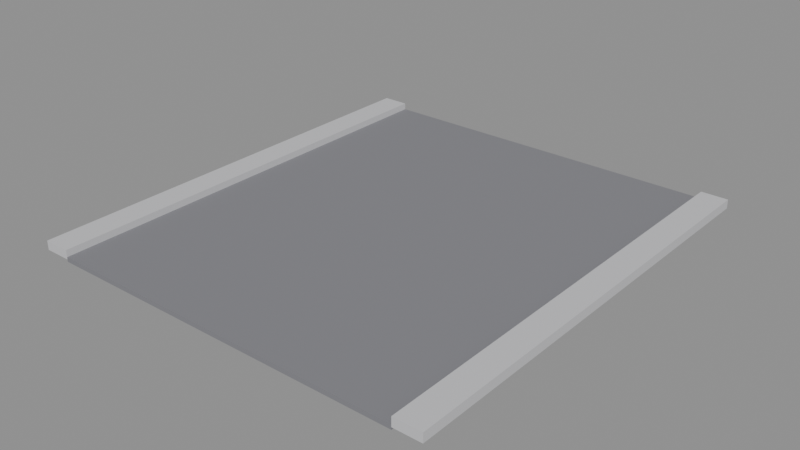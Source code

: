 # Source: Infrastructure_Road_Straight_01.blend  (saved by Blender 5.2.44; exported with 4.5.12 LTS)
import bpy
from mathutils import Matrix  # noqa: F401  (used for matrix-valued properties, if any)

bpy.ops.wm.read_factory_settings(use_empty=True)
scene = bpy.context.scene
scene.name = 'Scene'

# ---- materials (node trees are filled in below, after node groups)
mat_mat_asphalt_road = bpy.data.materials.new('MAT_Asphalt_Road')
mat_mat_concrete_rough = bpy.data.materials.new('MAT_Concrete_Rough')

# ---- material node trees
mat_mat_asphalt_road.use_nodes = True; mat_mat_asphalt_road.node_tree.nodes.clear()
_N = mat_mat_asphalt_road.node_tree.nodes; _L = mat_mat_asphalt_road.node_tree.links
n0 = _N.new('ShaderNodeBsdfPrincipled'); n0.name = 'Principled BSDF'; n0.location = (-200, 100)
n0.inputs[0].default_value = (0.22, 0.22, 0.24, 1.0)
n0.inputs[2].default_value = 0.8
n0.inputs[10].default_value = 0.005
n1 = _N.new('ShaderNodeOutputMaterial'); n1.name = 'Material Output'; n1.location = (200, 100)
_L.new(n0.outputs[0], n1.inputs[0])
n1.is_active_output = True
mat_mat_concrete_rough.use_nodes = True; mat_mat_concrete_rough.node_tree.nodes.clear()
_N = mat_mat_concrete_rough.node_tree.nodes; _L = mat_mat_concrete_rough.node_tree.links
n0 = _N.new('ShaderNodeBsdfPrincipled'); n0.name = 'Principled BSDF'; n0.location = (-200, 100)
n0.inputs[0].default_value = (0.6, 0.6, 0.62, 1.0)
n0.inputs[2].default_value = 0.7
n0.inputs[10].default_value = 0.005
n1 = _N.new('ShaderNodeOutputMaterial'); n1.name = 'Material Output'; n1.location = (200, 100)
_L.new(n0.outputs[0], n1.inputs[0])
n1.is_active_output = True

# ---- meshes
me_cube = bpy.data.meshes.new('Cube')
me_cube.from_pydata([(-4.0, 0.0, 0.0), (-4.0, 0.0, 0.1), (-4.0, 10.0, 0.0), (-4.0, 10.0, 0.1), (4.0, 0.0, 0.0), (4.0, 0.0, 0.1), (4.0, 10.0, 0.0), (4.0, 10.0, 0.1), (-4.6, 0.0, 0.05), (-4.6, 0.0, 0.25), (-4.6, 10.0, 0.05), (-4.6, 10.0, 0.25), (-4.0, 0.0, 0.05), (-4.0, 0.0, 0.25), (-4.0, 10.0, 0.05), (-4.0, 10.0, 0.25), (4.0, 0.0, 0.05), (4.0, 0.0, 0.25), (4.0, 10.0, 0.05), (4.0, 10.0, 0.25), (4.6, 0.0, 0.05), (4.6, 0.0, 0.25), (4.6, 10.0, 0.05), (4.6, 10.0, 0.25)], [], [(0, 1, 3, 2), (2, 3, 7, 6), (6, 7, 5, 4), (4, 5, 1, 0), (2, 6, 4, 0), (7, 3, 1, 5), (8, 9, 11, 10), (10, 11, 15, 14), (14, 15, 13, 12), (12, 13, 9, 8), (10, 14, 12, 8), (15, 11, 9, 13), (16, 17, 19, 18), (18, 19, 23, 22), (22, 23, 21, 20), (20, 21, 17, 16), (18, 22, 20, 16), (23, 19, 17, 21)])
me_cube.polygons.foreach_set('material_index', [0, 0, 0, 0, 0, 0, 1, 1, 1, 1, 1, 1, 1, 1, 1, 1, 1, 1])
_uv = me_cube.uv_layers.new(name='UVMap')
_uv.uv.foreach_set('vector', [0.4225, 0.002905, 0.4225, 0.002905, 0.4225, 0.5274, 0.4225, 0.5274, 0.4225, 0.5274, 0.4225, 0.5274, 0.002905, 0.5274, 0.002905, 0.5274, 0.002905, 0.5274, 0.002905, 0.5274, 0.002905, 0.002905, 0.002905, 0.002905, 0.002905, 0.002905, 0.002905, 0.002905, 0.4225, 0.002905, 0.4225, 0.002905, 0.4225, 0.5274, 0.002905, 0.5274, 0.002905, 0.002905, 0.4225, 0.002905, 0.848, 0.5274, 0.4283, 0.5274, 0.4283, 0.002905, 0.848, 0.002905, 0.8853, 0.002905, 0.8853, 0.002905, 0.8853, 0.5274, 0.8853, 0.5274, 0.8853, 0.5274, 0.8853, 0.5274, 0.8538, 0.5274, 0.8538, 0.5274, 0.8538, 0.5274, 0.8538, 0.5274, 0.8538, 0.002905, 0.8538, 0.002905, 0.8538, 0.002905, 0.8538, 0.002905, 0.8853, 0.002905, 0.8853, 0.002905, 0.8853, 0.5274, 0.8538, 0.5274, 0.8538, 0.002905, 0.8853, 0.002905, 0.9225, 0.5274, 0.8911, 0.5274, 0.8911, 0.002905, 0.9225, 0.002905, 0.9598, 0.002905, 0.9598, 0.002905, 0.9598, 0.5274, 0.9598, 0.5274, 0.9598, 0.5274, 0.9598, 0.5274, 0.9283, 0.5274, 0.9283, 0.5274, 0.9283, 0.5274, 0.9283, 0.5274, 0.9283, 0.002905, 0.9283, 0.002905, 0.9283, 0.002905, 0.9283, 0.002905, 0.9598, 0.002905, 0.9598, 0.002905, 0.9598, 0.5274, 0.9283, 0.5274, 0.9283, 0.002905, 0.9598, 0.002905, 0.9971, 0.5274, 0.9656, 0.5274, 0.9656, 0.002905, 0.9971, 0.002905])
me_cube.materials.append(mat_mat_asphalt_road)
me_cube.materials.append(mat_mat_concrete_rough)
me_cube.update()

# ---- objects
ob_infrastructure_road_straight_01 = bpy.data.objects.new('Infrastructure_Road_Straight_01', me_cube)

# ---- transforms, parenting, visibility, modifiers, constraints
ob_infrastructure_road_straight_01.location = (0.0, 0.0, 0.0)

# ---- collection membership
scene.collection.objects.link(ob_infrastructure_road_straight_01)

# ---- scene / render settings (as saved in the file)
scene.frame_start = 1; scene.frame_end = 250; scene.frame_set(1)
scene.render.engine = 'BLENDER_EEVEE_NEXT'
scene.render.bake_bias = 0.0
scene.render.bake_samples = 0
scene.render.compositor_device = 'GPU'
scene.eevee.use_volume_custom_range = False
scene.eevee.fast_gi_thickness_near = 0.1
scene.eevee.fast_gi_thickness_far = 0.0
scene.eevee.ray_tracing_options.screen_trace_thickness = 0.1
bpy.context.view_layer.update()

# ---- added for rendering (the .blend has no active camera and no usable light): camera, sun + grey world if the file has none
cam_auto = bpy.data.cameras.new('AutoCamera')
cam_auto.lens = 50.0
cam_auto.sensor_width = 36.0
cam_auto.clip_end = 1000.0
ob_auto_camera = bpy.data.objects.new('AutoCamera', cam_auto)
scene.collection.objects.link(ob_auto_camera)
ob_auto_camera.location = (12.5743, -10.0892, 10.1844)
ob_auto_camera.rotation_euler = (1.09748, -7.21219e-08, 0.694738)
scene.camera = ob_auto_camera
light_auto_sun = bpy.data.lights.new('AutoSun', 'SUN')
light_auto_sun.energy = 3.0
light_auto_sun.angle = 0.0523599
ob_auto_sun = bpy.data.objects.new('AutoSun', light_auto_sun)
scene.collection.objects.link(ob_auto_sun)
ob_auto_sun.rotation_euler = (0.872665, 0.174533, 0.523599)
if scene.world is None:
    world_auto = bpy.data.worlds.new('AutoWorld')
    world_auto.color = (0.3, 0.3, 0.3)
    scene.world = world_auto
bpy.context.view_layer.update()
